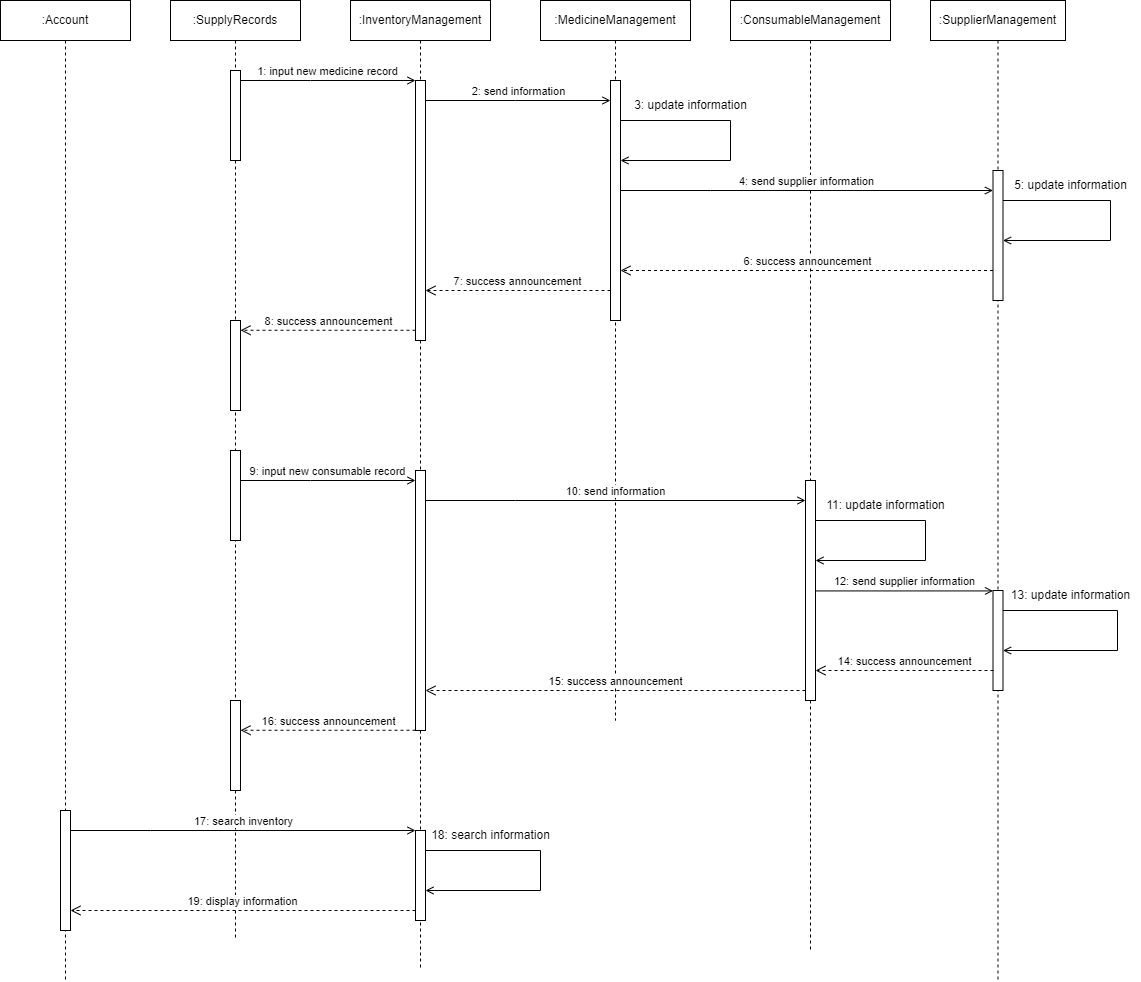

The diagram above was exported from draw.io. Its source (the exported page's mxGraphModel, read from the mxfile embedded in the PNG):
<mxGraphModel dx="2341" dy="1171" grid="1" gridSize="10" guides="1" tooltips="1" connect="1" arrows="1" fold="1" page="0" pageScale="1" pageWidth="850" pageHeight="1100" math="0" shadow="0">
  <root>
    <mxCell id="0" />
    <mxCell id="1" parent="0" />
    <mxCell id="aM9ryv3xv72pqoxQDRHE-1" value=":SupplyRecords" style="shape=umlLifeline;perimeter=lifelinePerimeter;whiteSpace=wrap;html=1;container=0;dropTarget=0;collapsible=0;recursiveResize=0;outlineConnect=0;portConstraint=eastwest;newEdgeStyle={&quot;edgeStyle&quot;:&quot;elbowEdgeStyle&quot;,&quot;elbow&quot;:&quot;vertical&quot;,&quot;curved&quot;:0,&quot;rounded&quot;:0};" parent="1" vertex="1">
      <mxGeometry x="40" y="40" width="130" height="940" as="geometry" />
    </mxCell>
    <mxCell id="aM9ryv3xv72pqoxQDRHE-2" value="" style="html=1;points=[];perimeter=orthogonalPerimeter;outlineConnect=0;targetShapes=umlLifeline;portConstraint=eastwest;newEdgeStyle={&quot;edgeStyle&quot;:&quot;elbowEdgeStyle&quot;,&quot;elbow&quot;:&quot;vertical&quot;,&quot;curved&quot;:0,&quot;rounded&quot;:0};" parent="aM9ryv3xv72pqoxQDRHE-1" vertex="1">
      <mxGeometry x="60" y="70" width="10" height="90" as="geometry" />
    </mxCell>
    <mxCell id="O1Wp7LnMf5RFmdtLFvfE-34" value="" style="html=1;points=[];perimeter=orthogonalPerimeter;outlineConnect=0;targetShapes=umlLifeline;portConstraint=eastwest;newEdgeStyle={&quot;edgeStyle&quot;:&quot;elbowEdgeStyle&quot;,&quot;elbow&quot;:&quot;vertical&quot;,&quot;curved&quot;:0,&quot;rounded&quot;:0};" vertex="1" parent="aM9ryv3xv72pqoxQDRHE-1">
      <mxGeometry x="60" y="320" width="10" height="90" as="geometry" />
    </mxCell>
    <mxCell id="O1Wp7LnMf5RFmdtLFvfE-35" value="" style="html=1;points=[];perimeter=orthogonalPerimeter;outlineConnect=0;targetShapes=umlLifeline;portConstraint=eastwest;newEdgeStyle={&quot;edgeStyle&quot;:&quot;elbowEdgeStyle&quot;,&quot;elbow&quot;:&quot;vertical&quot;,&quot;curved&quot;:0,&quot;rounded&quot;:0};" vertex="1" parent="aM9ryv3xv72pqoxQDRHE-1">
      <mxGeometry x="60" y="700" width="10" height="90" as="geometry" />
    </mxCell>
    <mxCell id="O1Wp7LnMf5RFmdtLFvfE-36" value="" style="html=1;points=[];perimeter=orthogonalPerimeter;outlineConnect=0;targetShapes=umlLifeline;portConstraint=eastwest;newEdgeStyle={&quot;edgeStyle&quot;:&quot;elbowEdgeStyle&quot;,&quot;elbow&quot;:&quot;vertical&quot;,&quot;curved&quot;:0,&quot;rounded&quot;:0};" vertex="1" parent="aM9ryv3xv72pqoxQDRHE-1">
      <mxGeometry x="60" y="450" width="10" height="90" as="geometry" />
    </mxCell>
    <mxCell id="aM9ryv3xv72pqoxQDRHE-5" value=":InventoryManagement" style="shape=umlLifeline;perimeter=lifelinePerimeter;whiteSpace=wrap;html=1;container=0;dropTarget=0;collapsible=0;recursiveResize=0;outlineConnect=0;portConstraint=eastwest;newEdgeStyle={&quot;edgeStyle&quot;:&quot;elbowEdgeStyle&quot;,&quot;elbow&quot;:&quot;vertical&quot;,&quot;curved&quot;:0,&quot;rounded&quot;:0};" parent="1" vertex="1">
      <mxGeometry x="220" y="40" width="140" height="970" as="geometry" />
    </mxCell>
    <mxCell id="aM9ryv3xv72pqoxQDRHE-6" value="" style="html=1;points=[];perimeter=orthogonalPerimeter;outlineConnect=0;targetShapes=umlLifeline;portConstraint=eastwest;newEdgeStyle={&quot;edgeStyle&quot;:&quot;elbowEdgeStyle&quot;,&quot;elbow&quot;:&quot;vertical&quot;,&quot;curved&quot;:0,&quot;rounded&quot;:0};" parent="aM9ryv3xv72pqoxQDRHE-5" vertex="1">
      <mxGeometry x="65" y="80" width="10" height="260" as="geometry" />
    </mxCell>
    <mxCell id="O1Wp7LnMf5RFmdtLFvfE-37" value="" style="html=1;points=[];perimeter=orthogonalPerimeter;outlineConnect=0;targetShapes=umlLifeline;portConstraint=eastwest;newEdgeStyle={&quot;edgeStyle&quot;:&quot;elbowEdgeStyle&quot;,&quot;elbow&quot;:&quot;vertical&quot;,&quot;curved&quot;:0,&quot;rounded&quot;:0};" vertex="1" parent="aM9ryv3xv72pqoxQDRHE-5">
      <mxGeometry x="65" y="470" width="10" height="260" as="geometry" />
    </mxCell>
    <mxCell id="O1Wp7LnMf5RFmdtLFvfE-63" value="" style="html=1;points=[];perimeter=orthogonalPerimeter;outlineConnect=0;targetShapes=umlLifeline;portConstraint=eastwest;newEdgeStyle={&quot;edgeStyle&quot;:&quot;elbowEdgeStyle&quot;,&quot;elbow&quot;:&quot;vertical&quot;,&quot;curved&quot;:0,&quot;rounded&quot;:0};" vertex="1" parent="aM9ryv3xv72pqoxQDRHE-5">
      <mxGeometry x="65" y="830" width="10" height="90" as="geometry" />
    </mxCell>
    <mxCell id="O1Wp7LnMf5RFmdtLFvfE-64" value="" style="html=1;verticalAlign=bottom;endArrow=open;edgeStyle=orthogonalEdgeStyle;rounded=0;endFill=0;elbow=vertical;" edge="1" parent="aM9ryv3xv72pqoxQDRHE-5" source="O1Wp7LnMf5RFmdtLFvfE-63" target="O1Wp7LnMf5RFmdtLFvfE-63">
      <mxGeometry relative="1" as="geometry">
        <mxPoint x="79.94" y="850" as="sourcePoint" />
        <Array as="points">
          <mxPoint x="190" y="850" />
          <mxPoint x="190" y="890" />
        </Array>
        <mxPoint x="79.94" y="890" as="targetPoint" />
      </mxGeometry>
    </mxCell>
    <mxCell id="aM9ryv3xv72pqoxQDRHE-7" value="1: input new medicine record" style="html=1;verticalAlign=bottom;endArrow=open;edgeStyle=elbowEdgeStyle;elbow=horizontal;curved=0;rounded=0;endFill=0;" parent="1" source="aM9ryv3xv72pqoxQDRHE-2" target="aM9ryv3xv72pqoxQDRHE-6" edge="1">
      <mxGeometry relative="1" as="geometry">
        <mxPoint x="195" y="130" as="sourcePoint" />
        <Array as="points">
          <mxPoint x="180" y="120" />
        </Array>
      </mxGeometry>
    </mxCell>
    <mxCell id="O1Wp7LnMf5RFmdtLFvfE-1" value=":MedicineManagement" style="shape=umlLifeline;perimeter=lifelinePerimeter;whiteSpace=wrap;html=1;container=0;dropTarget=0;collapsible=0;recursiveResize=0;outlineConnect=0;portConstraint=eastwest;newEdgeStyle={&quot;edgeStyle&quot;:&quot;elbowEdgeStyle&quot;,&quot;elbow&quot;:&quot;vertical&quot;,&quot;curved&quot;:0,&quot;rounded&quot;:0};" vertex="1" parent="1">
      <mxGeometry x="410" y="40" width="150" height="720" as="geometry" />
    </mxCell>
    <mxCell id="O1Wp7LnMf5RFmdtLFvfE-2" value="" style="html=1;points=[];perimeter=orthogonalPerimeter;outlineConnect=0;targetShapes=umlLifeline;portConstraint=eastwest;newEdgeStyle={&quot;edgeStyle&quot;:&quot;elbowEdgeStyle&quot;,&quot;elbow&quot;:&quot;vertical&quot;,&quot;curved&quot;:0,&quot;rounded&quot;:0};" vertex="1" parent="O1Wp7LnMf5RFmdtLFvfE-1">
      <mxGeometry x="70" y="80" width="10" height="240" as="geometry" />
    </mxCell>
    <mxCell id="O1Wp7LnMf5RFmdtLFvfE-3" value=":ConsumableManagement" style="shape=umlLifeline;perimeter=lifelinePerimeter;whiteSpace=wrap;html=1;container=0;dropTarget=0;collapsible=0;recursiveResize=0;outlineConnect=0;portConstraint=eastwest;newEdgeStyle={&quot;edgeStyle&quot;:&quot;elbowEdgeStyle&quot;,&quot;elbow&quot;:&quot;vertical&quot;,&quot;curved&quot;:0,&quot;rounded&quot;:0};" vertex="1" parent="1">
      <mxGeometry x="600" y="40" width="160" height="950" as="geometry" />
    </mxCell>
    <mxCell id="O1Wp7LnMf5RFmdtLFvfE-5" value=":SupplierManagement" style="shape=umlLifeline;perimeter=lifelinePerimeter;whiteSpace=wrap;html=1;container=0;dropTarget=0;collapsible=0;recursiveResize=0;outlineConnect=0;portConstraint=eastwest;newEdgeStyle={&quot;edgeStyle&quot;:&quot;elbowEdgeStyle&quot;,&quot;elbow&quot;:&quot;vertical&quot;,&quot;curved&quot;:0,&quot;rounded&quot;:0};" vertex="1" parent="1">
      <mxGeometry x="800" y="40" width="135" height="980" as="geometry" />
    </mxCell>
    <mxCell id="O1Wp7LnMf5RFmdtLFvfE-6" value="" style="html=1;points=[];perimeter=orthogonalPerimeter;outlineConnect=0;targetShapes=umlLifeline;portConstraint=eastwest;newEdgeStyle={&quot;edgeStyle&quot;:&quot;elbowEdgeStyle&quot;,&quot;elbow&quot;:&quot;vertical&quot;,&quot;curved&quot;:0,&quot;rounded&quot;:0};" vertex="1" parent="O1Wp7LnMf5RFmdtLFvfE-5">
      <mxGeometry x="62.5" y="170" width="10" height="130" as="geometry" />
    </mxCell>
    <mxCell id="O1Wp7LnMf5RFmdtLFvfE-30" value="" style="html=1;verticalAlign=bottom;endArrow=open;edgeStyle=orthogonalEdgeStyle;rounded=0;endFill=0;elbow=vertical;" edge="1" parent="O1Wp7LnMf5RFmdtLFvfE-5" source="O1Wp7LnMf5RFmdtLFvfE-6" target="O1Wp7LnMf5RFmdtLFvfE-6">
      <mxGeometry relative="1" as="geometry">
        <mxPoint x="70" y="200" as="sourcePoint" />
        <Array as="points">
          <mxPoint x="180" y="200" />
          <mxPoint x="180" y="240" />
        </Array>
        <mxPoint x="70" y="240" as="targetPoint" />
      </mxGeometry>
    </mxCell>
    <mxCell id="O1Wp7LnMf5RFmdtLFvfE-38" value="" style="html=1;points=[];perimeter=orthogonalPerimeter;outlineConnect=0;targetShapes=umlLifeline;portConstraint=eastwest;newEdgeStyle={&quot;edgeStyle&quot;:&quot;elbowEdgeStyle&quot;,&quot;elbow&quot;:&quot;vertical&quot;,&quot;curved&quot;:0,&quot;rounded&quot;:0};" vertex="1" parent="O1Wp7LnMf5RFmdtLFvfE-5">
      <mxGeometry x="62.5" y="590" width="10" height="100" as="geometry" />
    </mxCell>
    <mxCell id="O1Wp7LnMf5RFmdtLFvfE-53" value="" style="html=1;verticalAlign=bottom;endArrow=open;edgeStyle=orthogonalEdgeStyle;rounded=0;endFill=0;elbow=vertical;" edge="1" parent="O1Wp7LnMf5RFmdtLFvfE-5" source="O1Wp7LnMf5RFmdtLFvfE-38" target="O1Wp7LnMf5RFmdtLFvfE-38">
      <mxGeometry relative="1" as="geometry">
        <mxPoint x="80" y="610" as="sourcePoint" />
        <Array as="points">
          <mxPoint x="187" y="610" />
          <mxPoint x="187" y="650" />
        </Array>
        <mxPoint x="80" y="650" as="targetPoint" />
      </mxGeometry>
    </mxCell>
    <mxCell id="O1Wp7LnMf5RFmdtLFvfE-9" value="2: send information" style="html=1;verticalAlign=bottom;endArrow=open;edgeStyle=elbowEdgeStyle;elbow=vertical;curved=0;rounded=0;endFill=0;" edge="1" parent="1" source="aM9ryv3xv72pqoxQDRHE-6" target="O1Wp7LnMf5RFmdtLFvfE-2">
      <mxGeometry relative="1" as="geometry">
        <mxPoint x="300" y="140" as="sourcePoint" />
        <Array as="points">
          <mxPoint x="385" y="140" />
        </Array>
        <mxPoint x="450" y="140" as="targetPoint" />
      </mxGeometry>
    </mxCell>
    <mxCell id="O1Wp7LnMf5RFmdtLFvfE-18" value="4: send supplier information" style="html=1;verticalAlign=bottom;endArrow=open;edgeStyle=elbowEdgeStyle;elbow=vertical;curved=0;rounded=0;endFill=0;" edge="1" parent="1">
      <mxGeometry relative="1" as="geometry">
        <mxPoint x="490" y="230" as="sourcePoint" />
        <Array as="points">
          <mxPoint x="580" y="230" />
        </Array>
        <mxPoint x="862.5000000000002" y="230.00000000000003" as="targetPoint" />
      </mxGeometry>
    </mxCell>
    <mxCell id="O1Wp7LnMf5RFmdtLFvfE-25" value="6: success announcement" style="html=1;verticalAlign=bottom;endArrow=open;dashed=1;endSize=8;edgeStyle=elbowEdgeStyle;elbow=vertical;curved=0;rounded=0;" edge="1" parent="1" source="O1Wp7LnMf5RFmdtLFvfE-6" target="O1Wp7LnMf5RFmdtLFvfE-2">
      <mxGeometry relative="1" as="geometry">
        <mxPoint x="510" y="340" as="targetPoint" />
        <Array as="points">
          <mxPoint x="760" y="310" />
          <mxPoint x="745" y="339.31" />
        </Array>
        <mxPoint x="840" y="339.31" as="sourcePoint" />
      </mxGeometry>
    </mxCell>
    <mxCell id="O1Wp7LnMf5RFmdtLFvfE-26" value="" style="html=1;verticalAlign=bottom;endArrow=open;edgeStyle=orthogonalEdgeStyle;rounded=0;endFill=0;elbow=vertical;" edge="1" parent="1">
      <mxGeometry relative="1" as="geometry">
        <mxPoint x="490" y="160" as="sourcePoint" />
        <Array as="points">
          <mxPoint x="600" y="160" />
          <mxPoint x="600" y="200" />
        </Array>
        <mxPoint x="490" y="200" as="targetPoint" />
      </mxGeometry>
    </mxCell>
    <mxCell id="O1Wp7LnMf5RFmdtLFvfE-29" value="3: update information" style="text;html=1;align=center;verticalAlign=middle;resizable=0;points=[];autosize=1;strokeColor=none;fillColor=none;" vertex="1" parent="1">
      <mxGeometry x="490" y="130" width="140" height="30" as="geometry" />
    </mxCell>
    <mxCell id="O1Wp7LnMf5RFmdtLFvfE-31" value="5: update information" style="text;html=1;align=center;verticalAlign=middle;resizable=0;points=[];autosize=1;strokeColor=none;fillColor=none;" vertex="1" parent="1">
      <mxGeometry x="870" y="210" width="140" height="30" as="geometry" />
    </mxCell>
    <mxCell id="O1Wp7LnMf5RFmdtLFvfE-32" value="7: success announcement" style="html=1;verticalAlign=bottom;endArrow=open;dashed=1;endSize=8;edgeStyle=elbowEdgeStyle;elbow=vertical;curved=0;rounded=0;" edge="1" parent="1" target="aM9ryv3xv72pqoxQDRHE-6">
      <mxGeometry relative="1" as="geometry">
        <mxPoint x="300" y="330.17" as="targetPoint" />
        <Array as="points">
          <mxPoint x="480" y="330" />
        </Array>
        <mxPoint x="480" y="329.9999999999999" as="sourcePoint" />
      </mxGeometry>
    </mxCell>
    <mxCell id="O1Wp7LnMf5RFmdtLFvfE-33" value="8: success announcement" style="html=1;verticalAlign=bottom;endArrow=open;dashed=1;endSize=8;edgeStyle=elbowEdgeStyle;elbow=vertical;curved=0;rounded=0;" edge="1" parent="1" target="O1Wp7LnMf5RFmdtLFvfE-34">
      <mxGeometry relative="1" as="geometry">
        <mxPoint x="100" y="369.76" as="targetPoint" />
        <Array as="points">
          <mxPoint x="285" y="369.76" />
        </Array>
        <mxPoint x="285" y="369.7599999999999" as="sourcePoint" />
      </mxGeometry>
    </mxCell>
    <mxCell id="O1Wp7LnMf5RFmdtLFvfE-4" value="" style="html=1;points=[];perimeter=orthogonalPerimeter;outlineConnect=0;targetShapes=umlLifeline;portConstraint=eastwest;newEdgeStyle={&quot;edgeStyle&quot;:&quot;elbowEdgeStyle&quot;,&quot;elbow&quot;:&quot;vertical&quot;,&quot;curved&quot;:0,&quot;rounded&quot;:0};" vertex="1" parent="1">
      <mxGeometry x="675" y="520" width="10" height="220" as="geometry" />
    </mxCell>
    <mxCell id="O1Wp7LnMf5RFmdtLFvfE-41" value="12: send supplier information" style="html=1;verticalAlign=bottom;endArrow=open;edgeStyle=elbowEdgeStyle;elbow=vertical;curved=0;rounded=0;endFill=0;" edge="1" parent="1" source="O1Wp7LnMf5RFmdtLFvfE-4">
      <mxGeometry relative="1" as="geometry">
        <mxPoint x="490" y="630" as="sourcePoint" />
        <Array as="points" />
        <mxPoint x="862.5000000000002" y="630" as="targetPoint" />
      </mxGeometry>
    </mxCell>
    <mxCell id="O1Wp7LnMf5RFmdtLFvfE-42" value="" style="html=1;verticalAlign=bottom;endArrow=open;edgeStyle=orthogonalEdgeStyle;rounded=0;endFill=0;elbow=vertical;" edge="1" parent="1">
      <mxGeometry relative="1" as="geometry">
        <mxPoint x="685" y="560" as="sourcePoint" />
        <Array as="points">
          <mxPoint x="795" y="560" />
          <mxPoint x="795" y="600" />
        </Array>
        <mxPoint x="685" y="600" as="targetPoint" />
      </mxGeometry>
    </mxCell>
    <mxCell id="O1Wp7LnMf5RFmdtLFvfE-43" value="10: send information" style="html=1;verticalAlign=bottom;endArrow=open;edgeStyle=elbowEdgeStyle;elbow=vertical;curved=0;rounded=0;endFill=0;" edge="1" parent="1" target="O1Wp7LnMf5RFmdtLFvfE-4">
      <mxGeometry relative="1" as="geometry">
        <mxPoint x="295" y="540" as="sourcePoint" />
        <Array as="points">
          <mxPoint x="385" y="540" />
        </Array>
        <mxPoint x="480" y="540" as="targetPoint" />
      </mxGeometry>
    </mxCell>
    <mxCell id="O1Wp7LnMf5RFmdtLFvfE-44" value="9: input new consumable record" style="html=1;verticalAlign=bottom;endArrow=open;edgeStyle=elbowEdgeStyle;elbow=vertical;curved=0;rounded=0;endFill=0;" edge="1" parent="1">
      <mxGeometry relative="1" as="geometry">
        <mxPoint x="110" y="520" as="sourcePoint" />
        <Array as="points">
          <mxPoint x="180" y="520" />
        </Array>
        <mxPoint x="285" y="520" as="targetPoint" />
      </mxGeometry>
    </mxCell>
    <mxCell id="O1Wp7LnMf5RFmdtLFvfE-45" value="15: success announcement" style="html=1;verticalAlign=bottom;endArrow=open;dashed=1;endSize=8;edgeStyle=elbowEdgeStyle;elbow=vertical;curved=0;rounded=0;" edge="1" parent="1" source="O1Wp7LnMf5RFmdtLFvfE-4">
      <mxGeometry relative="1" as="geometry">
        <mxPoint x="295" y="730" as="targetPoint" />
        <Array as="points">
          <mxPoint x="480" y="730" />
        </Array>
        <mxPoint x="480" y="729.9999999999999" as="sourcePoint" />
      </mxGeometry>
    </mxCell>
    <mxCell id="O1Wp7LnMf5RFmdtLFvfE-46" value="16: success announcement" style="html=1;verticalAlign=bottom;endArrow=open;dashed=1;endSize=8;edgeStyle=elbowEdgeStyle;elbow=vertical;curved=0;rounded=0;" edge="1" parent="1">
      <mxGeometry relative="1" as="geometry">
        <mxPoint x="110" y="770" as="targetPoint" />
        <Array as="points">
          <mxPoint x="285" y="769.76" />
        </Array>
        <mxPoint x="285" y="769.7599999999999" as="sourcePoint" />
      </mxGeometry>
    </mxCell>
    <mxCell id="O1Wp7LnMf5RFmdtLFvfE-47" value="14: success announcement" style="html=1;verticalAlign=bottom;endArrow=open;dashed=1;endSize=8;edgeStyle=elbowEdgeStyle;elbow=vertical;curved=0;rounded=0;" edge="1" parent="1" target="O1Wp7LnMf5RFmdtLFvfE-4">
      <mxGeometry relative="1" as="geometry">
        <mxPoint x="490" y="710" as="targetPoint" />
        <Array as="points">
          <mxPoint x="760" y="710" />
          <mxPoint x="745" y="739.31" />
        </Array>
        <mxPoint x="863" y="710" as="sourcePoint" />
      </mxGeometry>
    </mxCell>
    <mxCell id="O1Wp7LnMf5RFmdtLFvfE-54" value="11: update information" style="text;html=1;align=center;verticalAlign=middle;resizable=0;points=[];autosize=1;strokeColor=none;fillColor=none;" vertex="1" parent="1">
      <mxGeometry x="685" y="530" width="140" height="30" as="geometry" />
    </mxCell>
    <mxCell id="O1Wp7LnMf5RFmdtLFvfE-55" value="13: update information" style="text;html=1;align=center;verticalAlign=middle;resizable=0;points=[];autosize=1;strokeColor=none;fillColor=none;" vertex="1" parent="1">
      <mxGeometry x="870" y="620" width="140" height="30" as="geometry" />
    </mxCell>
    <mxCell id="O1Wp7LnMf5RFmdtLFvfE-56" value=":Account" style="shape=umlLifeline;perimeter=lifelinePerimeter;whiteSpace=wrap;html=1;container=0;dropTarget=0;collapsible=0;recursiveResize=0;outlineConnect=0;portConstraint=eastwest;newEdgeStyle={&quot;edgeStyle&quot;:&quot;elbowEdgeStyle&quot;,&quot;elbow&quot;:&quot;vertical&quot;,&quot;curved&quot;:0,&quot;rounded&quot;:0};" vertex="1" parent="1">
      <mxGeometry x="-130" y="40" width="130" height="980" as="geometry" />
    </mxCell>
    <mxCell id="O1Wp7LnMf5RFmdtLFvfE-61" value="" style="html=1;points=[];perimeter=orthogonalPerimeter;outlineConnect=0;targetShapes=umlLifeline;portConstraint=eastwest;newEdgeStyle={&quot;edgeStyle&quot;:&quot;elbowEdgeStyle&quot;,&quot;elbow&quot;:&quot;vertical&quot;,&quot;curved&quot;:0,&quot;rounded&quot;:0};" vertex="1" parent="O1Wp7LnMf5RFmdtLFvfE-56">
      <mxGeometry x="60" y="810" width="10" height="120" as="geometry" />
    </mxCell>
    <mxCell id="O1Wp7LnMf5RFmdtLFvfE-62" value="17: search inventory" style="html=1;verticalAlign=bottom;endArrow=open;edgeStyle=elbowEdgeStyle;elbow=vertical;curved=0;rounded=0;endFill=0;" edge="1" parent="1" source="O1Wp7LnMf5RFmdtLFvfE-61" target="O1Wp7LnMf5RFmdtLFvfE-63">
      <mxGeometry relative="1" as="geometry">
        <mxPoint x="-50" y="870" as="sourcePoint" />
        <Array as="points">
          <mxPoint x="20" y="870" />
        </Array>
        <mxPoint x="125" y="870" as="targetPoint" />
      </mxGeometry>
    </mxCell>
    <mxCell id="O1Wp7LnMf5RFmdtLFvfE-65" value="18: search information" style="text;html=1;align=center;verticalAlign=middle;resizable=0;points=[];autosize=1;strokeColor=none;fillColor=none;" vertex="1" parent="1">
      <mxGeometry x="290" y="860" width="140" height="30" as="geometry" />
    </mxCell>
    <mxCell id="O1Wp7LnMf5RFmdtLFvfE-66" value="19: display information" style="html=1;verticalAlign=bottom;endArrow=open;dashed=1;endSize=8;edgeStyle=elbowEdgeStyle;elbow=vertical;curved=0;rounded=0;" edge="1" parent="1" target="O1Wp7LnMf5RFmdtLFvfE-61">
      <mxGeometry relative="1" as="geometry">
        <mxPoint x="110" y="950.24" as="targetPoint" />
        <Array as="points">
          <mxPoint x="285" y="950" />
        </Array>
        <mxPoint x="285" y="949.9999999999999" as="sourcePoint" />
      </mxGeometry>
    </mxCell>
  </root>
</mxGraphModel>